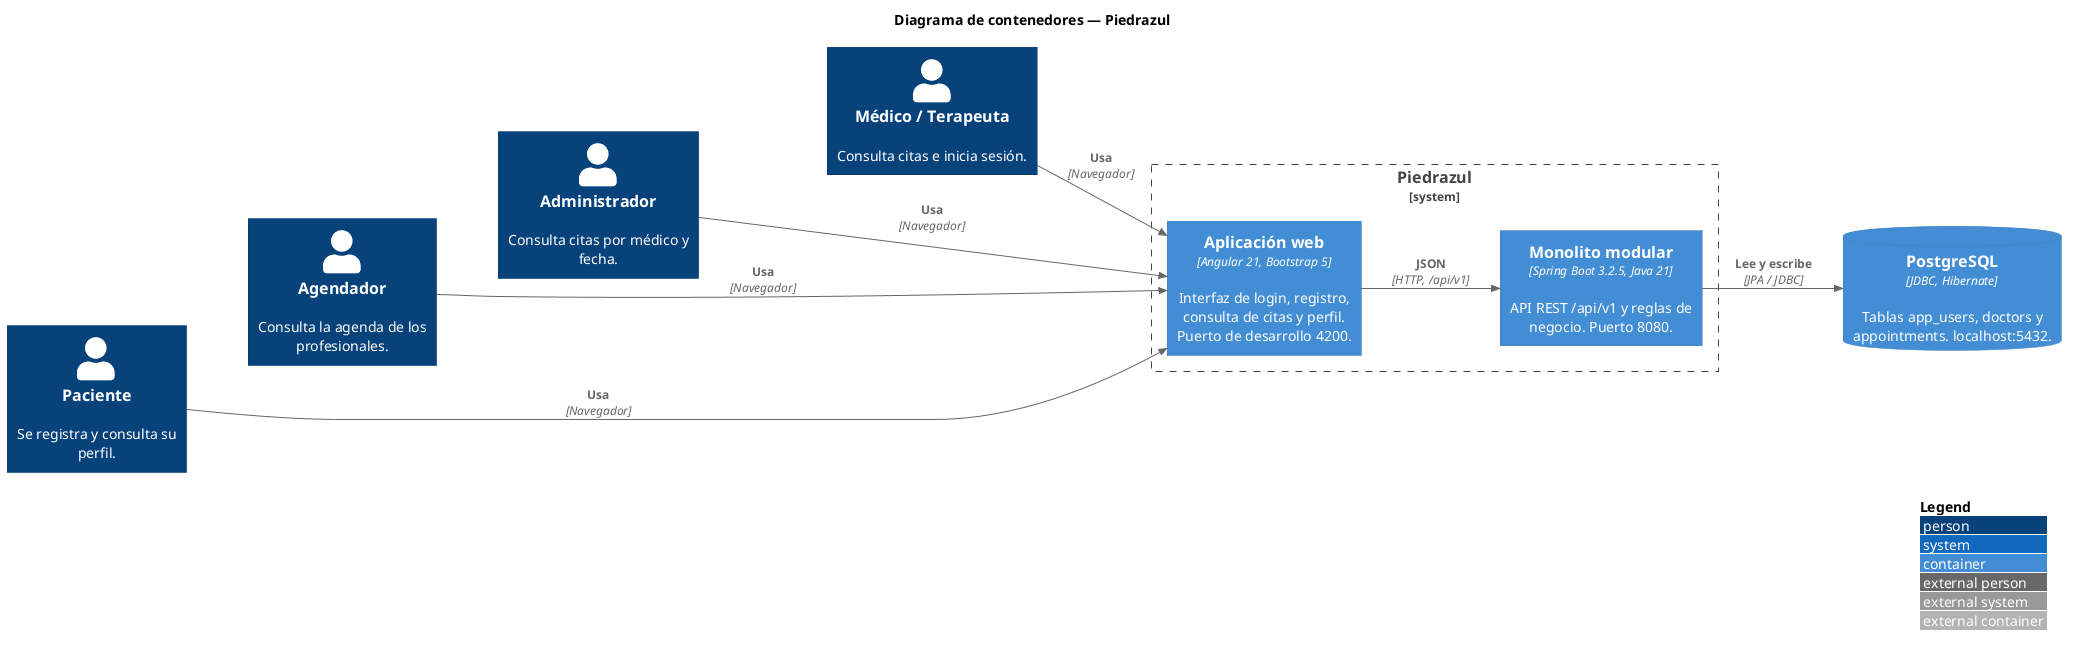

The diagram above was rendered by PlantUML. Its source (embedded in the PNG):
@startuml contenedores
!include https://raw.githubusercontent.com/plantuml-stdlib/C4-PlantUML/master/C4_Container.puml

LAYOUT_LEFT_RIGHT()
LAYOUT_WITH_LEGEND()

title Diagrama de contenedores — Piedrazul

Person(patient, "Paciente", "Se registra y consulta su perfil.")
Person(scheduler, "Agendador", "Consulta la agenda de los profesionales.")
Person(admin, "Administrador", "Consulta citas por médico y fecha.")
Person(doctor, "Médico / Terapeuta", "Consulta citas e inicia sesión.")

System_Boundary(piedrazul, "Piedrazul") {
    Container(spa, "Aplicación web", "Angular 21, Bootstrap 5", "Interfaz de login, registro, consulta de citas y perfil. Puerto de desarrollo 4200.")
    Container(api, "Monolito modular", "Spring Boot 3.2.5, Java 21", "API REST /api/v1 y reglas de negocio. Puerto 8080.")
}

ContainerDb(db, "PostgreSQL", "JDBC, Hibernate", "Tablas app_users, doctors y appointments. localhost:5432.")

Rel(patient, spa, "Usa", "Navegador")
Rel(scheduler, spa, "Usa", "Navegador")
Rel(admin, spa, "Usa", "Navegador")
Rel(doctor, spa, "Usa", "Navegador")
Rel(spa, api, "JSON", "HTTP, /api/v1")
Rel(api, db, "Lee y escribe", "JPA / JDBC")

Lay_D(patient, scheduler)
Lay_D(scheduler, admin)
Lay_D(admin, doctor)

@enduml